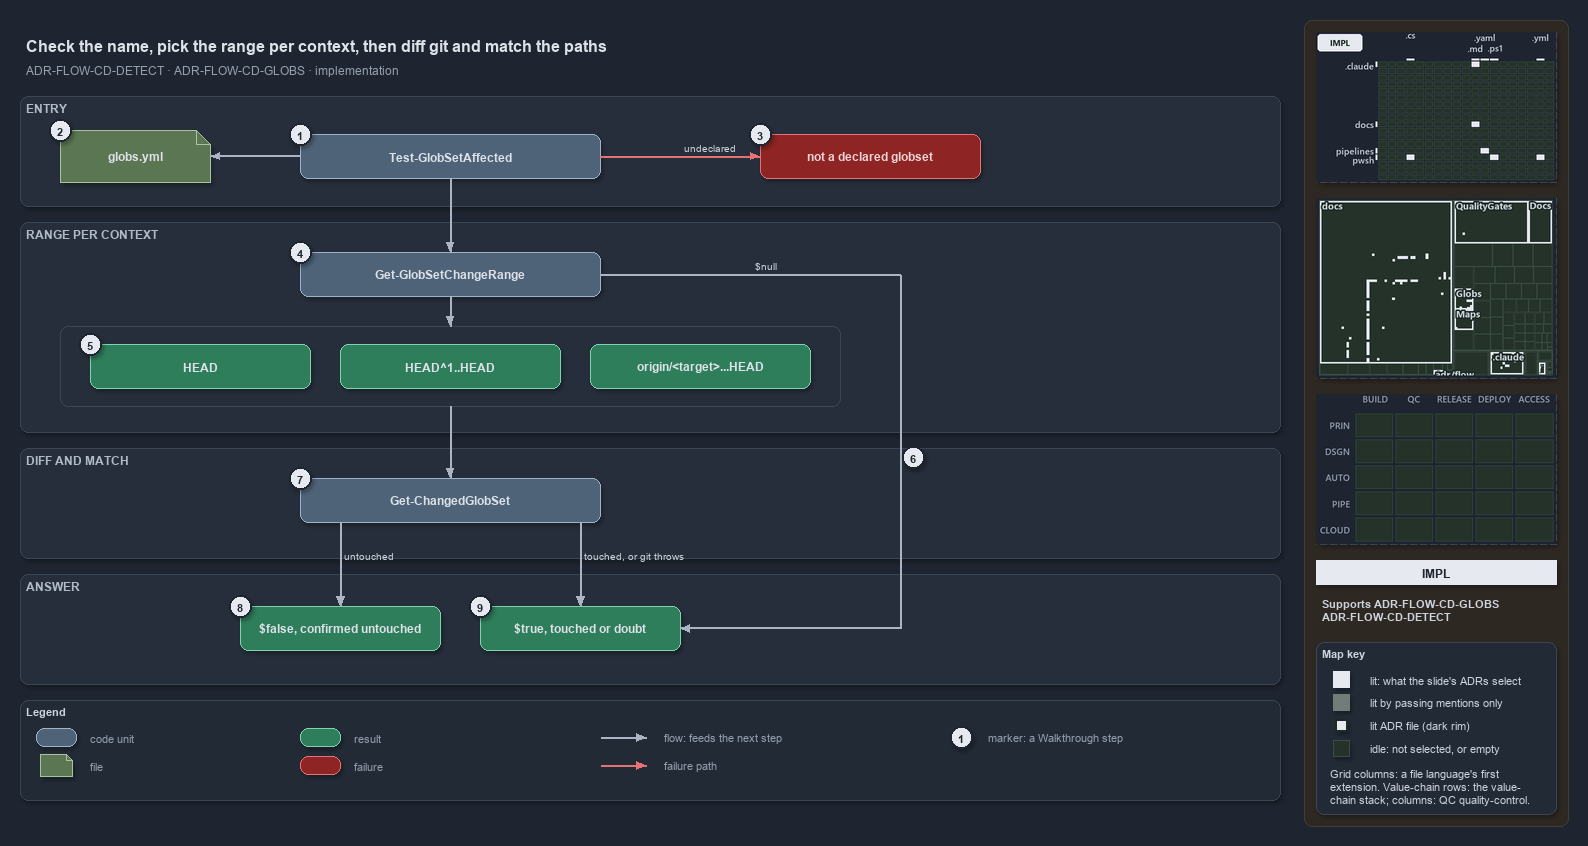

The diagram above was exported from draw.io. Its source (the exported page's mxGraphModel, read from the mxfile embedded in the PNG):
<mxGraphModel dx="1024" dy="768" grid="0" gridSize="10" guides="1" tooltips="1" connect="1" arrows="1" fold="1" page="1" pageScale="1" pageWidth="1572" pageHeight="800" background="#1E2430" math="0" shadow="1">
  <root>
    <mxCell id="0" />
    <mxCell id="1" parent="0" />
    <mxCell id="sidebar-bg" value="" style="rounded=1;arcSize=2;html=1;fillColor=#2E2823;strokeColor=#453C33;shadow=0;" vertex="1" parent="1">
      <mxGeometry x="1304" y="4" width="264" height="806" as="geometry" />
    </mxCell>
    <mxCell id="title" value="Check the name, pick the range per context, then diff git and match the paths" style="text;html=1;align=left;verticalAlign=middle;fontSize=16;fontStyle=1;fontColor=#DDE2E9;" vertex="1" parent="1">
      <mxGeometry x="20" y="14" width="1260" height="30" as="geometry" />
    </mxCell>
    <mxCell id="subtitle" value="ADR-FLOW-CD-DETECT &amp;#183; ADR-FLOW-CD-GLOBS &amp;#183; implementation" style="text;html=1;align=left;verticalAlign=middle;fontSize=12;fontColor=#949FAE;" vertex="1" parent="1">
      <mxGeometry x="20" y="44" width="1240" height="20" as="geometry" />
    </mxCell>
    <mxCell id="band-entry" value="ENTRY" style="rounded=1;html=1;arcSize=3;fillColor=#262E3B;strokeColor=#3A4555;verticalAlign=top;align=left;spacingLeft=8;fontStyle=1;fontSize=12;fontColor=#B0BAC7;" vertex="1" parent="1">
      <mxGeometry x="20" y="80" width="1260" height="110" as="geometry" />
    </mxCell>
    <mxCell id="band-range" value="RANGE PER CONTEXT" style="rounded=1;html=1;arcSize=3;fillColor=#262E3B;strokeColor=#3A4555;verticalAlign=top;align=left;spacingLeft=8;fontStyle=1;fontSize=12;fontColor=#B0BAC7;" vertex="1" parent="1">
      <mxGeometry x="20" y="206" width="1260" height="210" as="geometry" />
    </mxCell>
    <mxCell id="band-diff" value="DIFF AND MATCH" style="rounded=1;html=1;arcSize=3;fillColor=#262E3B;strokeColor=#3A4555;verticalAlign=top;align=left;spacingLeft=8;fontStyle=1;fontSize=12;fontColor=#B0BAC7;" vertex="1" parent="1">
      <mxGeometry x="20" y="432" width="1260" height="110" as="geometry" />
    </mxCell>
    <mxCell id="band-answer" value="ANSWER" style="rounded=1;html=1;arcSize=3;fillColor=#262E3B;strokeColor=#3A4555;verticalAlign=top;align=left;spacingLeft=8;fontStyle=1;fontSize=12;fontColor=#B0BAC7;" vertex="1" parent="1">
      <mxGeometry x="20" y="558" width="1260" height="110" as="geometry" />
    </mxCell>
    <mxCell id="g-affected" value="&lt;b&gt;Test-GlobSetAffected&lt;/b&gt;" style="rounded=1;whiteSpace=wrap;html=1;arcSize=20;fillColor=#4E6378;strokeColor=#9FB3C8;fontColor=#DDE2E9;fontSize=12;" vertex="1" parent="1">
      <mxGeometry x="300" y="118" width="300" height="44" as="geometry" />
    </mxCell>
    <mxCell id="g-globs-yml" value="&lt;b&gt;globs.yml&lt;/b&gt;" style="shape=note;size=14;whiteSpace=wrap;html=1;fillColor=#5B7653;strokeColor=#A9C29F;fontColor=#DDE2E9;fontSize=12;" vertex="1" parent="1">
      <mxGeometry x="60" y="114" width="150" height="52" as="geometry" />
    </mxCell>
    <mxCell id="g-throw" value="&lt;b&gt;not a declared globset&lt;/b&gt;" style="rounded=1;whiteSpace=wrap;html=1;arcSize=20;fillColor=#8E2424;strokeColor=#E57373;fontColor=#EFD4D4;fontSize=12;" vertex="1" parent="1">
      <mxGeometry x="760" y="118" width="220" height="44" as="geometry" />
    </mxCell>
    <mxCell id="g-range" value="&lt;b&gt;Get-GlobSetChangeRange&lt;/b&gt;" style="rounded=1;whiteSpace=wrap;html=1;arcSize=20;fillColor=#4E6378;strokeColor=#9FB3C8;fontColor=#DDE2E9;fontSize=12;" vertex="1" parent="1">
      <mxGeometry x="300" y="236" width="300" height="44" as="geometry" />
    </mxCell>
    <mxCell id="frame-ranges" value="" style="rounded=1;html=1;arcSize=6;fillColor=none;strokeColor=#3A4555;" vertex="1" parent="1">
      <mxGeometry x="60" y="310" width="780" height="80" as="geometry" />
    </mxCell>
    <mxCell id="g-range-local" value="&lt;b&gt;HEAD&lt;/b&gt;" style="rounded=1;whiteSpace=wrap;html=1;arcSize=20;fillColor=#2E7D5B;strokeColor=#7FD3AE;fontColor=#DDE2E9;fontSize=12;" vertex="1" parent="1">
      <mxGeometry x="90" y="328" width="220" height="44" as="geometry" />
    </mxCell>
    <mxCell id="g-range-main" value="&lt;b&gt;HEAD^1..HEAD&lt;/b&gt;" style="rounded=1;whiteSpace=wrap;html=1;arcSize=20;fillColor=#2E7D5B;strokeColor=#7FD3AE;fontColor=#DDE2E9;fontSize=12;" vertex="1" parent="1">
      <mxGeometry x="340" y="328" width="220" height="44" as="geometry" />
    </mxCell>
    <mxCell id="g-range-pr" value="&lt;b&gt;origin/&amp;lt;target&amp;gt;...HEAD&lt;/b&gt;" style="rounded=1;whiteSpace=wrap;html=1;arcSize=20;fillColor=#2E7D5B;strokeColor=#7FD3AE;fontColor=#DDE2E9;fontSize=12;" vertex="1" parent="1">
      <mxGeometry x="590" y="328" width="220" height="44" as="geometry" />
    </mxCell>
    <mxCell id="g-changed-set" value="&lt;b&gt;Get-ChangedGlobSet&lt;/b&gt;" style="rounded=1;whiteSpace=wrap;html=1;arcSize=20;fillColor=#4E6378;strokeColor=#9FB3C8;fontColor=#DDE2E9;fontSize=12;" vertex="1" parent="1">
      <mxGeometry x="300" y="462" width="300" height="44" as="geometry" />
    </mxCell>
    <mxCell id="g-false" value="&lt;b&gt;$false, confirmed untouched&lt;/b&gt;" style="rounded=1;whiteSpace=wrap;html=1;arcSize=20;fillColor=#2E7D5B;strokeColor=#7FD3AE;fontColor=#DDE2E9;fontSize=12;" vertex="1" parent="1">
      <mxGeometry x="240" y="590" width="200" height="44" as="geometry" />
    </mxCell>
    <mxCell id="g-true" value="&lt;b&gt;$true, touched or doubt&lt;/b&gt;" style="rounded=1;whiteSpace=wrap;html=1;arcSize=20;fillColor=#2E7D5B;strokeColor=#7FD3AE;fontColor=#DDE2E9;fontSize=12;" vertex="1" parent="1">
      <mxGeometry x="480" y="590" width="200" height="44" as="geometry" />
    </mxCell>
    <mxCell id="port-changed-set-left" value="" style="text;html=1;strokeColor=none;fillColor=none;" vertex="1" parent="1">
      <mxGeometry x="340" y="506" width="1" height="1" as="geometry" />
    </mxCell>
    <mxCell id="port-changed-set-right" value="" style="text;html=1;strokeColor=none;fillColor=none;" vertex="1" parent="1">
      <mxGeometry x="580" y="506" width="1" height="1" as="geometry" />
    </mxCell>
    <mxCell id="port-null-a" value="" style="text;html=1;strokeColor=none;fillColor=none;" vertex="1" parent="1">
      <mxGeometry x="600" y="258" width="1" height="1" as="geometry" />
    </mxCell>
    <mxCell id="port-null-b" value="" style="text;html=1;strokeColor=none;fillColor=none;" vertex="1" parent="1">
      <mxGeometry x="900" y="258" width="1" height="1" as="geometry" />
    </mxCell>
    <mxCell id="port-null-c" value="" style="text;html=1;strokeColor=none;fillColor=none;" vertex="1" parent="1">
      <mxGeometry x="900" y="612" width="1" height="1" as="geometry" />
    </mxCell>
    <mxCell id="edge-affected-yml" value="" style="edgeStyle=orthogonalEdgeStyle;rounded=1;html=1;fontSize=10;fontColor=#CDD3DC;endArrow=block;strokeColor=#AAB4C3;labelBackgroundColor=#1E2430;shadow=0;" edge="1" parent="1" source="g-affected" target="g-globs-yml">
      <mxGeometry relative="1" as="geometry" />
    </mxCell>
    <mxCell id="edge-affected-throw" value="undeclared" style="edgeStyle=orthogonalEdgeStyle;rounded=1;html=1;fontSize=10;fontColor=#CDD3DC;endArrow=block;strokeColor=#E57373;labelBackgroundColor=#1E2430;shadow=0;" edge="1" parent="1" source="g-affected" target="g-throw">
      <mxGeometry relative="1" as="geometry" />
    </mxCell>
    <mxCell id="edge-affected-range" value="" style="edgeStyle=orthogonalEdgeStyle;rounded=1;html=1;fontSize=10;fontColor=#CDD3DC;endArrow=block;strokeColor=#AAB4C3;shadow=0;" edge="1" parent="1" source="g-affected" target="g-range">
      <mxGeometry relative="1" as="geometry" />
    </mxCell>
    <mxCell id="edge-range-frame" value="" style="edgeStyle=orthogonalEdgeStyle;rounded=1;html=1;fontSize=10;fontColor=#CDD3DC;endArrow=block;strokeColor=#AAB4C3;shadow=0;" edge="1" parent="1" source="g-range" target="frame-ranges">
      <mxGeometry relative="1" as="geometry" />
    </mxCell>
    <mxCell id="edge-frame-changed-set" value="" style="edgeStyle=orthogonalEdgeStyle;rounded=1;html=1;fontSize=10;fontColor=#CDD3DC;endArrow=block;strokeColor=#AAB4C3;shadow=0;" edge="1" parent="1" source="frame-ranges" target="g-changed-set">
      <mxGeometry relative="1" as="geometry" />
    </mxCell>
    <mxCell id="edge-null-1" value="$null" style="edgeStyle=orthogonalEdgeStyle;rounded=1;html=1;fontSize=10;fontColor=#CDD3DC;endArrow=none;strokeColor=#AAB4C3;labelBackgroundColor=#1E2430;shadow=0;" edge="1" parent="1" source="port-null-a" target="port-null-b">
      <mxGeometry relative="1" as="geometry" />
    </mxCell>
    <mxCell id="edge-null-2" value="" style="edgeStyle=orthogonalEdgeStyle;rounded=1;html=1;fontSize=10;fontColor=#CDD3DC;endArrow=none;strokeColor=#AAB4C3;shadow=0;" edge="1" parent="1" source="port-null-b" target="port-null-c">
      <mxGeometry relative="1" as="geometry" />
    </mxCell>
    <mxCell id="edge-null-3" value="" style="edgeStyle=orthogonalEdgeStyle;rounded=1;html=1;fontSize=10;fontColor=#CDD3DC;endArrow=block;strokeColor=#AAB4C3;shadow=0;" edge="1" parent="1" source="port-null-c" target="g-true">
      <mxGeometry relative="1" as="geometry" />
    </mxCell>
    <mxCell id="edge-changed-set-false" value="untouched" style="edgeStyle=orthogonalEdgeStyle;rounded=1;html=1;fontSize=10;fontColor=#CDD3DC;endArrow=block;strokeColor=#AAB4C3;labelBackgroundColor=#1E2430;shadow=0;" edge="1" parent="1" source="port-changed-set-left" target="g-false">
      <mxGeometry relative="1" as="geometry" />
    </mxCell>
    <mxCell id="edge-changed-set-true" value="touched, or git throws" style="edgeStyle=orthogonalEdgeStyle;rounded=1;html=1;fontSize=10;fontColor=#CDD3DC;endArrow=block;strokeColor=#AAB4C3;labelBackgroundColor=#1E2430;shadow=0;" edge="1" parent="1" source="port-changed-set-right" target="g-true">
      <mxGeometry relative="1" as="geometry" />
    </mxCell>
    <mxCell id="mark-1" value="1" style="ellipse;html=1;fillColor=#E6EAF0;strokeColor=#1E2430;strokeWidth=2;fontColor=#1E2430;fontStyle=1;fontSize=11;" vertex="1" parent="1">
      <mxGeometry x="289" y="107" width="22" height="22" as="geometry" />
    </mxCell>
    <mxCell id="mark-2" value="2" style="ellipse;html=1;fillColor=#E6EAF0;strokeColor=#1E2430;strokeWidth=2;fontColor=#1E2430;fontStyle=1;fontSize=11;" vertex="1" parent="1">
      <mxGeometry x="49" y="103" width="22" height="22" as="geometry" />
    </mxCell>
    <mxCell id="mark-3" value="3" style="ellipse;html=1;fillColor=#E6EAF0;strokeColor=#1E2430;strokeWidth=2;fontColor=#1E2430;fontStyle=1;fontSize=11;" vertex="1" parent="1">
      <mxGeometry x="749" y="107" width="22" height="22" as="geometry" />
    </mxCell>
    <mxCell id="mark-4" value="4" style="ellipse;html=1;fillColor=#E6EAF0;strokeColor=#1E2430;strokeWidth=2;fontColor=#1E2430;fontStyle=1;fontSize=11;" vertex="1" parent="1">
      <mxGeometry x="289" y="225" width="22" height="22" as="geometry" />
    </mxCell>
    <mxCell id="mark-5" value="5" style="ellipse;html=1;fillColor=#E6EAF0;strokeColor=#1E2430;strokeWidth=2;fontColor=#1E2430;fontStyle=1;fontSize=11;" vertex="1" parent="1">
      <mxGeometry x="79" y="317" width="22" height="22" as="geometry" />
    </mxCell>
    <mxCell id="mark-6" value="6" style="ellipse;html=1;fillColor=#E6EAF0;strokeColor=#1E2430;strokeWidth=2;fontColor=#1E2430;fontStyle=1;fontSize=11;" vertex="1" parent="1">
      <mxGeometry x="902" y="430" width="22" height="22" as="geometry" />
    </mxCell>
    <mxCell id="mark-7" value="7" style="ellipse;html=1;fillColor=#E6EAF0;strokeColor=#1E2430;strokeWidth=2;fontColor=#1E2430;fontStyle=1;fontSize=11;" vertex="1" parent="1">
      <mxGeometry x="289" y="451" width="22" height="22" as="geometry" />
    </mxCell>
    <mxCell id="mark-8" value="8" style="ellipse;html=1;fillColor=#E6EAF0;strokeColor=#1E2430;strokeWidth=2;fontColor=#1E2430;fontStyle=1;fontSize=11;" vertex="1" parent="1">
      <mxGeometry x="229" y="579" width="22" height="22" as="geometry" />
    </mxCell>
    <mxCell id="mark-9" value="9" style="ellipse;html=1;fillColor=#E6EAF0;strokeColor=#1E2430;strokeWidth=2;fontColor=#1E2430;fontStyle=1;fontSize=11;" vertex="1" parent="1">
      <mxGeometry x="469" y="579" width="22" height="22" as="geometry" />
    </mxCell>
    <mxCell id="legend" value="&lt;b&gt;Legend&lt;/b&gt;" style="rounded=1;whiteSpace=wrap;html=1;arcSize=6;fillColor=#222A36;strokeColor=#3A4555;align=left;verticalAlign=top;spacing=8;fontSize=11;fontColor=#CDD3DC;" vertex="1" parent="1">
      <mxGeometry x="20" y="684" width="1260" height="100" as="geometry" />
    </mxCell>
    <mxCell id="lg-code" value="" style="rounded=1;html=1;arcSize=20;fillColor=#4E6378;strokeColor=#9FB3C8;" vertex="1" parent="1">
      <mxGeometry x="36" y="712" width="40" height="18" as="geometry" />
    </mxCell>
    <mxCell id="lg-code-t" value="code unit" style="text;html=1;align=left;verticalAlign=middle;fontSize=11;fontColor=#949FAE;" vertex="1" parent="1">
      <mxGeometry x="84" y="711" width="160" height="20" as="geometry" />
    </mxCell>
    <mxCell id="lg-file" value="" style="shape=note;size=6;html=1;fillColor=#5B7653;strokeColor=#A9C29F;" vertex="1" parent="1">
      <mxGeometry x="40" y="738" width="32" height="22" as="geometry" />
    </mxCell>
    <mxCell id="lg-file-t" value="file" style="text;html=1;align=left;verticalAlign=middle;fontSize=11;fontColor=#949FAE;" vertex="1" parent="1">
      <mxGeometry x="84" y="739" width="160" height="20" as="geometry" />
    </mxCell>
    <mxCell id="lg-result" value="" style="rounded=1;html=1;arcSize=20;fillColor=#2E7D5B;strokeColor=#7FD3AE;" vertex="1" parent="1">
      <mxGeometry x="300" y="712" width="40" height="18" as="geometry" />
    </mxCell>
    <mxCell id="lg-result-t" value="result" style="text;html=1;align=left;verticalAlign=middle;fontSize=11;fontColor=#949FAE;" vertex="1" parent="1">
      <mxGeometry x="348" y="711" width="160" height="20" as="geometry" />
    </mxCell>
    <mxCell id="lg-failure" value="" style="rounded=1;html=1;arcSize=20;fillColor=#8E2424;strokeColor=#E57373;" vertex="1" parent="1">
      <mxGeometry x="300" y="740" width="40" height="18" as="geometry" />
    </mxCell>
    <mxCell id="lg-failure-t" value="failure" style="text;html=1;align=left;verticalAlign=middle;fontSize=11;fontColor=#949FAE;" vertex="1" parent="1">
      <mxGeometry x="348" y="739" width="160" height="20" as="geometry" />
    </mxCell>
    <mxCell id="lg-flow-a" value="" style="text;html=1;strokeColor=none;fillColor=none;" vertex="1" parent="1">
      <mxGeometry x="600" y="721" width="1" height="1" as="geometry" />
    </mxCell>
    <mxCell id="lg-flow-b" value="" style="text;html=1;strokeColor=none;fillColor=none;" vertex="1" parent="1">
      <mxGeometry x="646" y="721" width="1" height="1" as="geometry" />
    </mxCell>
    <mxCell id="lg-flow" value="" style="edgeStyle=orthogonalEdgeStyle;rounded=1;html=1;endArrow=block;strokeColor=#AAB4C3;shadow=0;fontColor=#CDD3DC;" edge="1" parent="1" source="lg-flow-a" target="lg-flow-b">
      <mxGeometry relative="1" as="geometry" />
    </mxCell>
    <mxCell id="lg-flow-t" value="flow: feeds the next step" style="text;html=1;align=left;verticalAlign=middle;fontSize=11;fontColor=#949FAE;" vertex="1" parent="1">
      <mxGeometry x="658" y="711" width="200" height="20" as="geometry" />
    </mxCell>
    <mxCell id="lg-fail-a" value="" style="text;html=1;strokeColor=none;fillColor=none;" vertex="1" parent="1">
      <mxGeometry x="600" y="749" width="1" height="1" as="geometry" />
    </mxCell>
    <mxCell id="lg-fail-b" value="" style="text;html=1;strokeColor=none;fillColor=none;" vertex="1" parent="1">
      <mxGeometry x="646" y="749" width="1" height="1" as="geometry" />
    </mxCell>
    <mxCell id="lg-fail" value="" style="edgeStyle=orthogonalEdgeStyle;rounded=1;html=1;endArrow=block;strokeColor=#E57373;shadow=0;fontColor=#CDD3DC;" edge="1" parent="1" source="lg-fail-a" target="lg-fail-b">
      <mxGeometry relative="1" as="geometry" />
    </mxCell>
    <mxCell id="lg-fail-t" value="failure path" style="text;html=1;align=left;verticalAlign=middle;fontSize=11;fontColor=#949FAE;" vertex="1" parent="1">
      <mxGeometry x="658" y="739" width="200" height="20" as="geometry" />
    </mxCell>
    <mxCell id="lg-mark" value="1" style="ellipse;html=1;fillColor=#E6EAF0;strokeColor=#1E2430;strokeWidth=2;fontColor=#1E2430;fontStyle=1;fontSize=11;" vertex="1" parent="1">
      <mxGeometry x="950" y="710" width="22" height="22" as="geometry" />
    </mxCell>
    <mxCell id="lg-mark-t" value="marker: a Walkthrough step" style="text;html=1;align=left;verticalAlign=middle;fontSize=11;fontColor=#949FAE;" vertex="1" parent="1">
      <mxGeometry x="982" y="711" width="200" height="20" as="geometry" />
    </mxCell>
    <mxCell id="minimap-grid" value="" style="shape=image;imageAspect=0;rounded=1;arcSize=4;whiteSpace=wrap;html=1;fillColor=#262E3B;strokeColor=#3A4555;dashed=1;fontColor=#949FAE;fontSize=11;image=data:image/png,(base64 omitted: 10908 chars);" vertex="1" parent="1">
      <mxGeometry x="1316" y="16" width="240" height="150" as="geometry" />
    </mxCell>
    <mxCell id="minimap-tree" value="" style="shape=image;imageAspect=0;rounded=1;arcSize=4;whiteSpace=wrap;html=1;fillColor=#262E3B;strokeColor=#3A4555;dashed=1;fontColor=#949FAE;fontSize=11;image=data:image/png,(base64 omitted: 18228 chars);" vertex="1" parent="1">
      <mxGeometry x="1316" y="182" width="240" height="180" as="geometry" />
    </mxCell>
    <mxCell id="minimap-chain" value="" style="shape=image;imageAspect=0;rounded=1;arcSize=4;whiteSpace=wrap;html=1;fillColor=#262E3B;strokeColor=#3A4555;dashed=1;fontColor=#949FAE;fontSize=11;image=data:image/png,(base64 omitted: 11912 chars);" vertex="1" parent="1">
      <mxGeometry x="1316" y="378" width="240" height="150" as="geometry" />
    </mxCell>
    <mxCell id="lens-badge" value="IMPL" style="rounded=0;whiteSpace=wrap;html=1;align=center;verticalAlign=middle;fontSize=12;fontStyle=1;fontColor=#1E2430;fillColor=#E6EAF0;strokeColor=none;" vertex="1" parent="1">
      <mxGeometry x="1316" y="544" width="240" height="24" as="geometry" />
    </mxCell>
    <mxCell id="supports" value="&lt;b&gt;Supports&lt;/b&gt; ADR-FLOW-CD-GLOBS&lt;br&gt;ADR-FLOW-CD-DETECT" style="text;html=1;whiteSpace=wrap;align=left;verticalAlign=top;fontSize=11;fontColor=#CDD3DC;" vertex="1" parent="1">
      <mxGeometry x="1316" y="576" width="240" height="38" as="geometry" />
    </mxCell>
    <mxCell id="mapkey" value="&lt;b&gt;Map key&lt;/b&gt;" style="rounded=1;arcSize=6;whiteSpace=wrap;html=1;align=left;verticalAlign=top;fontSize=11;fontColor=#CDD3DC;fillColor=#222A36;strokeColor=#3A4555;spacingLeft=8;spacingTop=2;" vertex="1" parent="1">
      <mxGeometry x="1316" y="626" width="240" height="172" as="geometry" />
    </mxCell>
    <mxCell id="mapkey-lit" value="" style="rounded=0;html=1;fillColor=#E6EAF0;strokeColor=#E6EAF0;" vertex="1" parent="1">
      <mxGeometry x="1333.0" y="655.0" width="16" height="16" as="geometry" />
    </mxCell>
    <mxCell id="mapkey-lit-text" value="lit: what the slide's ADRs select" style="text;html=1;align=left;verticalAlign=middle;fontSize=11;fontColor=#CDD3DC;" vertex="1" parent="1">
      <mxGeometry x="1364" y="653" width="184" height="20" as="geometry" />
    </mxCell>
    <mxCell id="mapkey-touched" value="" style="rounded=0;html=1;fillColor=#727C79;strokeColor=#727C79;" vertex="1" parent="1">
      <mxGeometry x="1333.0" y="678.0" width="16" height="16" as="geometry" />
    </mxCell>
    <mxCell id="mapkey-touched-text" value="lit by passing mentions only" style="text;html=1;align=left;verticalAlign=middle;fontSize=11;fontColor=#CDD3DC;" vertex="1" parent="1">
      <mxGeometry x="1364" y="676" width="184" height="20" as="geometry" />
    </mxCell>
    <mxCell id="mapkey-adr" value="" style="rounded=0;html=1;fillColor=#E6EAF0;strokeColor=#1C2A24;strokeWidth=2;" vertex="1" parent="1">
      <mxGeometry x="1335.0" y="703.0" width="12" height="12" as="geometry" />
    </mxCell>
    <mxCell id="mapkey-adr-text" value="lit ADR file (dark rim)" style="text;html=1;align=left;verticalAlign=middle;fontSize=11;fontColor=#CDD3DC;" vertex="1" parent="1">
      <mxGeometry x="1364" y="699" width="184" height="20" as="geometry" />
    </mxCell>
    <mxCell id="mapkey-idle" value="" style="rounded=0;html=1;fillColor=#243229;strokeColor=#3B4D43;" vertex="1" parent="1">
      <mxGeometry x="1333.0" y="724.0" width="16" height="16" as="geometry" />
    </mxCell>
    <mxCell id="mapkey-idle-text" value="idle: not selected, or empty" style="text;html=1;align=left;verticalAlign=middle;fontSize=11;fontColor=#CDD3DC;" vertex="1" parent="1">
      <mxGeometry x="1364" y="722" width="184" height="20" as="geometry" />
    </mxCell>
    <mxCell id="mapkey-codes" value="Grid columns: a file language's first&lt;br&gt;extension. Value-chain rows: the value-&lt;br&gt;chain stack; columns: QC quality-control." style="text;html=1;align=left;verticalAlign=top;whiteSpace=wrap;fontSize=11;fontColor=#CDD3DC;" vertex="1" parent="1">
      <mxGeometry x="1324" y="746" width="224" height="46" as="geometry" />
    </mxCell>
  </root>
</mxGraphModel>